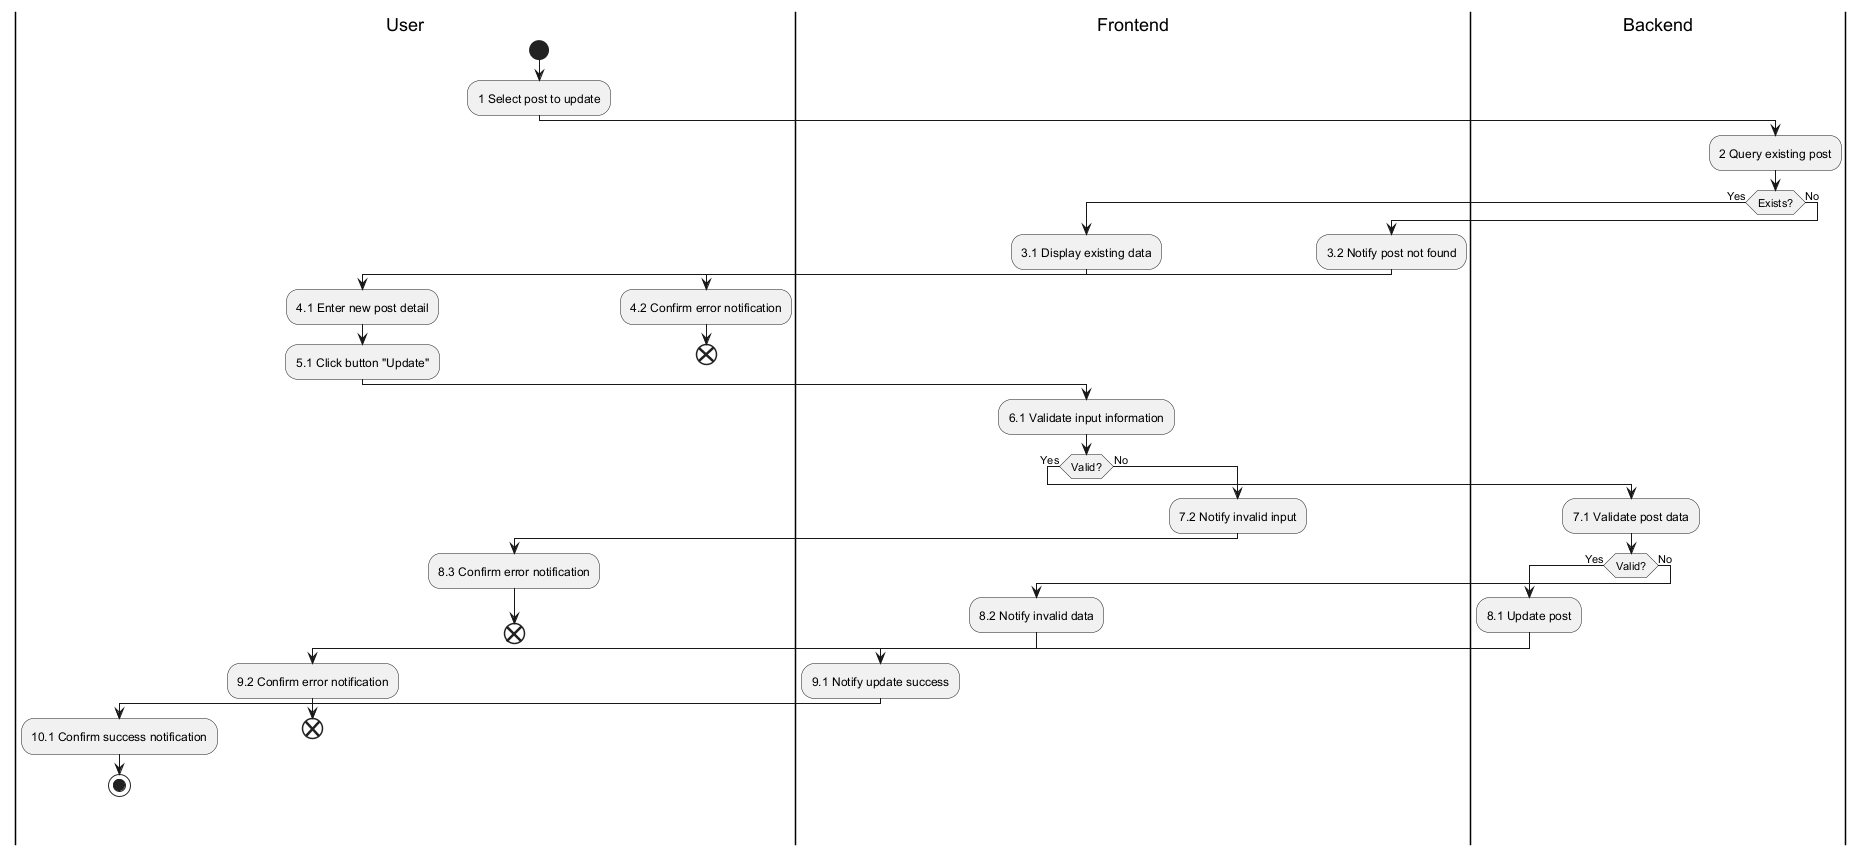

The diagram above was rendered by PlantUML. Its source (embedded in the PNG):
@startuml
|User|
|Frontend|
|Backend|

|User|
start
:1 Select post to update;
|Backend|
:2 Query existing post;
if (Exists?) then (Yes)
  |Frontend|
  :3.1 Display existing data;
  |User|
  :4.1 Enter new post detail;
  :5.1 Click button "Update";
  |Frontend|
  :6.1 Validate input information;
  if (Valid?) then (Yes)
    |Backend|
    :7.1 Validate post data;
    if (Valid?) then (Yes)
      :8.1 Update post;
      |Frontend|
      :9.1 Notify update success;
      |User|
      :10.1 Confirm success notification;
      stop
    else (No)
      |Frontend|
      :8.2 Notify invalid data;
      |User|
      :9.2 Confirm error notification;
      end
    endif
  else (No)
    |Frontend|
    :7.2 Notify invalid input;
    |User|
    :8.3 Confirm error notification;
    end
  endif
else (No)
  |Frontend|
  :3.2 Notify post not found;
  |User|
  :4.2 Confirm error notification;
  end
endif
@enduml